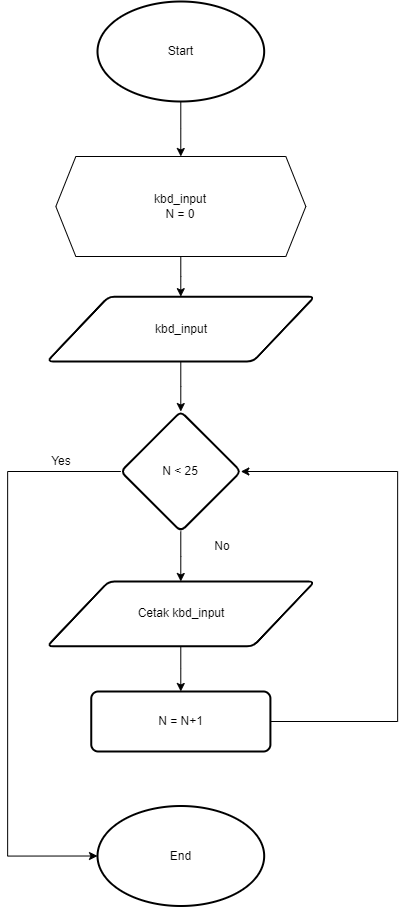

The diagram above was exported from draw.io. Its source (the exported page's mxGraphModel, read from the mxfile embedded in the PNG):
<mxGraphModel dx="1951" dy="2666" grid="1" gridSize="10" guides="1" tooltips="1" connect="1" arrows="1" fold="1" page="1" pageScale="1" pageWidth="850" pageHeight="1100" math="0" shadow="0">
  <root>
    <mxCell id="0" />
    <mxCell id="1" parent="0" />
    <mxCell id="KY5X5-xndwbbZjzJ_5kk-48" value="" style="edgeStyle=orthogonalEdgeStyle;rounded=0;orthogonalLoop=1;jettySize=auto;html=1;" edge="1" parent="1" source="KY5X5-xndwbbZjzJ_5kk-49" target="KY5X5-xndwbbZjzJ_5kk-51">
      <mxGeometry relative="1" as="geometry" />
    </mxCell>
    <mxCell id="KY5X5-xndwbbZjzJ_5kk-49" value="Start" style="strokeWidth=2;html=1;shape=mxgraph.flowchart.start_1;whiteSpace=wrap;" vertex="1" parent="1">
      <mxGeometry x="2000.0000000000002" y="-1010" width="166.67" height="100" as="geometry" />
    </mxCell>
    <mxCell id="KY5X5-xndwbbZjzJ_5kk-50" value="" style="edgeStyle=orthogonalEdgeStyle;rounded=0;orthogonalLoop=1;jettySize=auto;html=1;" edge="1" parent="1" source="KY5X5-xndwbbZjzJ_5kk-51" target="KY5X5-xndwbbZjzJ_5kk-53">
      <mxGeometry relative="1" as="geometry" />
    </mxCell>
    <mxCell id="KY5X5-xndwbbZjzJ_5kk-51" value="kbd_input&lt;br&gt;N = 0" style="shape=hexagon;perimeter=hexagonPerimeter2;whiteSpace=wrap;html=1;fixedSize=1;" vertex="1" parent="1">
      <mxGeometry x="1958.3400000000001" y="-855" width="250" height="100" as="geometry" />
    </mxCell>
    <mxCell id="KY5X5-xndwbbZjzJ_5kk-52" value="" style="edgeStyle=orthogonalEdgeStyle;rounded=0;orthogonalLoop=1;jettySize=auto;html=1;" edge="1" parent="1" source="KY5X5-xndwbbZjzJ_5kk-53" target="KY5X5-xndwbbZjzJ_5kk-60">
      <mxGeometry relative="1" as="geometry" />
    </mxCell>
    <mxCell id="KY5X5-xndwbbZjzJ_5kk-53" value="kbd_input" style="shape=parallelogram;html=1;strokeWidth=2;perimeter=parallelogramPerimeter;whiteSpace=wrap;rounded=1;arcSize=12;size=0.23;" vertex="1" parent="1">
      <mxGeometry x="1949.5900000000001" y="-714.85" width="267.5" height="64.85" as="geometry" />
    </mxCell>
    <mxCell id="KY5X5-xndwbbZjzJ_5kk-54" value="" style="edgeStyle=orthogonalEdgeStyle;rounded=0;orthogonalLoop=1;jettySize=auto;html=1;" edge="1" parent="1" source="KY5X5-xndwbbZjzJ_5kk-55" target="KY5X5-xndwbbZjzJ_5kk-57">
      <mxGeometry relative="1" as="geometry" />
    </mxCell>
    <mxCell id="KY5X5-xndwbbZjzJ_5kk-55" value="Cetak kbd_input" style="shape=parallelogram;html=1;strokeWidth=2;perimeter=parallelogramPerimeter;whiteSpace=wrap;rounded=1;arcSize=12;size=0.23;" vertex="1" parent="1">
      <mxGeometry x="1949.5900000000001" y="-430" width="267.5" height="64.85" as="geometry" />
    </mxCell>
    <mxCell id="KY5X5-xndwbbZjzJ_5kk-56" style="edgeStyle=orthogonalEdgeStyle;rounded=0;orthogonalLoop=1;jettySize=auto;html=1;entryX=1;entryY=0.5;entryDx=0;entryDy=0;" edge="1" parent="1" source="KY5X5-xndwbbZjzJ_5kk-57" target="KY5X5-xndwbbZjzJ_5kk-60">
      <mxGeometry relative="1" as="geometry">
        <Array as="points">
          <mxPoint x="2300" y="-290" />
          <mxPoint x="2300" y="-540" />
        </Array>
      </mxGeometry>
    </mxCell>
    <mxCell id="KY5X5-xndwbbZjzJ_5kk-57" value="N = N+1" style="rounded=1;whiteSpace=wrap;html=1;absoluteArcSize=1;arcSize=14;strokeWidth=2;" vertex="1" parent="1">
      <mxGeometry x="1993.7500000000002" y="-320" width="179.16" height="60" as="geometry" />
    </mxCell>
    <mxCell id="KY5X5-xndwbbZjzJ_5kk-58" value="" style="edgeStyle=orthogonalEdgeStyle;rounded=0;orthogonalLoop=1;jettySize=auto;html=1;" edge="1" parent="1" source="KY5X5-xndwbbZjzJ_5kk-60" target="KY5X5-xndwbbZjzJ_5kk-55">
      <mxGeometry relative="1" as="geometry" />
    </mxCell>
    <mxCell id="KY5X5-xndwbbZjzJ_5kk-59" style="edgeStyle=orthogonalEdgeStyle;rounded=0;orthogonalLoop=1;jettySize=auto;html=1;entryX=0;entryY=0.5;entryDx=0;entryDy=0;entryPerimeter=0;" edge="1" parent="1" source="KY5X5-xndwbbZjzJ_5kk-60" target="KY5X5-xndwbbZjzJ_5kk-61">
      <mxGeometry relative="1" as="geometry">
        <Array as="points">
          <mxPoint x="1910" y="-540" />
          <mxPoint x="1910" y="-155" />
        </Array>
      </mxGeometry>
    </mxCell>
    <mxCell id="KY5X5-xndwbbZjzJ_5kk-60" value="N &amp;lt; 25" style="rhombus;whiteSpace=wrap;html=1;strokeWidth=2;rounded=1;arcSize=12;" vertex="1" parent="1">
      <mxGeometry x="2023.34" y="-600" width="120" height="120" as="geometry" />
    </mxCell>
    <mxCell id="KY5X5-xndwbbZjzJ_5kk-61" value="End" style="strokeWidth=2;html=1;shape=mxgraph.flowchart.start_1;whiteSpace=wrap;" vertex="1" parent="1">
      <mxGeometry x="2000.01" y="-205.5" width="166.67" height="100" as="geometry" />
    </mxCell>
    <mxCell id="KY5X5-xndwbbZjzJ_5kk-62" value="Yes" style="text;html=1;strokeColor=none;fillColor=none;align=center;verticalAlign=middle;whiteSpace=wrap;rounded=0;" vertex="1" parent="1">
      <mxGeometry x="1933.75" y="-565.0000000000001" width="60" height="30" as="geometry" />
    </mxCell>
    <mxCell id="KY5X5-xndwbbZjzJ_5kk-63" value="No" style="text;html=1;strokeColor=none;fillColor=none;align=center;verticalAlign=middle;whiteSpace=wrap;rounded=0;" vertex="1" parent="1">
      <mxGeometry x="2095" y="-480.0000000000002" width="60" height="30" as="geometry" />
    </mxCell>
  </root>
</mxGraphModel>